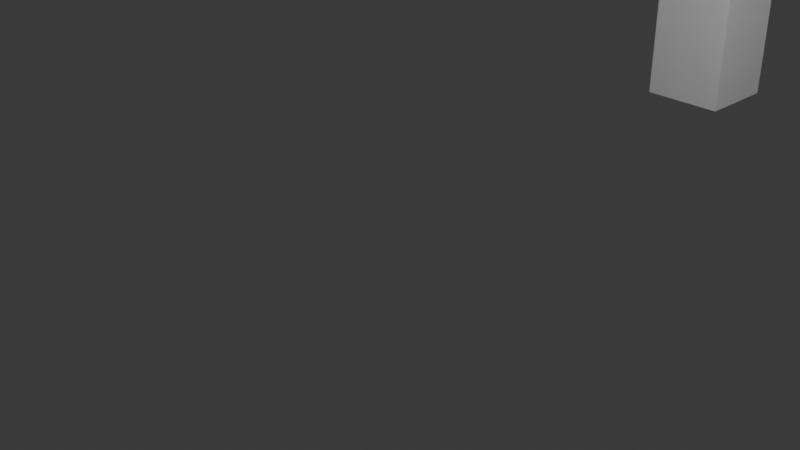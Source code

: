 # Source: diagrama_usuario.blend  (saved by Blender 4.1.24; exported with 4.5.12 LTS)
import bpy
from mathutils import Matrix  # noqa: F401  (used for matrix-valued properties, if any)

bpy.ops.wm.read_factory_settings(use_empty=True)
scene = bpy.context.scene
scene.name = 'Scene'

# ---- collections
col_collection = bpy.data.collections.new('Collection'); scene.collection.children.link(col_collection)

# ---- materials (node trees are filled in below, after node groups)
mat_material = bpy.data.materials.new('Material')
mat_material.alpha_threshold = 0.0
mat_material.use_transparent_shadow = False
mat_material.roughness = 0.5
mat_material.line_color = (0.0, 0.0, 0.0, 1.0)
mat_material_001 = bpy.data.materials.new('Material.001')
mat_material_001.alpha_threshold = 0.0
mat_material_001.use_transparent_shadow = False
mat_material_001.roughness = 0.5
mat_material_001.line_color = (0.0, 0.0, 0.0, 1.0)
mat_material_002 = bpy.data.materials.new('Material.002')
mat_material_002.alpha_threshold = 0.0
mat_material_002.use_transparent_shadow = False
mat_material_002.roughness = 0.5
mat_material_002.line_color = (0.0, 0.0, 0.0, 1.0)
mat_material_003 = bpy.data.materials.new('Material.003')
mat_material_003.alpha_threshold = 0.0
mat_material_003.use_transparent_shadow = False
mat_material_003.roughness = 0.5
mat_material_003.line_color = (0.0, 0.0, 0.0, 1.0)
mat_material_004 = bpy.data.materials.new('Material.004')
mat_material_004.alpha_threshold = 0.0
mat_material_004.use_transparent_shadow = False
mat_material_004.roughness = 0.5
mat_material_004.line_color = (0.0, 0.0, 0.0, 1.0)

# ---- material node trees
mat_material.use_nodes = True; mat_material.node_tree.nodes.clear()
_N = mat_material.node_tree.nodes; _L = mat_material.node_tree.links
n0 = _N.new('ShaderNodeOutputMaterial'); n0.name = 'Material Output'; n0.location = (300, 300)
n1 = _N.new('ShaderNodeBsdfPrincipled'); n1.name = 'Principled BSDF'; n1.location = (10, 300)
n1.inputs[3].default_value = 1.45
_L.new(n1.outputs[0], n0.inputs[0])
n0.is_active_output = True
mat_material_001.use_nodes = True; mat_material_001.node_tree.nodes.clear()
_N = mat_material_001.node_tree.nodes; _L = mat_material_001.node_tree.links
n0 = _N.new('ShaderNodeOutputMaterial'); n0.name = 'Material Output'; n0.location = (300, 300)
n1 = _N.new('ShaderNodeBsdfPrincipled'); n1.name = 'Principled BSDF'; n1.location = (10, 300)
n1.inputs[3].default_value = 1.45
_L.new(n1.outputs[0], n0.inputs[0])
n0.is_active_output = True
mat_material_002.use_nodes = True; mat_material_002.node_tree.nodes.clear()
_N = mat_material_002.node_tree.nodes; _L = mat_material_002.node_tree.links
n0 = _N.new('ShaderNodeOutputMaterial'); n0.name = 'Material Output'; n0.location = (300, 300)
n1 = _N.new('ShaderNodeBsdfPrincipled'); n1.name = 'Principled BSDF'; n1.location = (10, 300)
n1.inputs[3].default_value = 1.45
_L.new(n1.outputs[0], n0.inputs[0])
n0.is_active_output = True
mat_material_003.use_nodes = True; mat_material_003.node_tree.nodes.clear()
_N = mat_material_003.node_tree.nodes; _L = mat_material_003.node_tree.links
n0 = _N.new('ShaderNodeOutputMaterial'); n0.name = 'Material Output'; n0.location = (300, 300)
n1 = _N.new('ShaderNodeBsdfPrincipled'); n1.name = 'Principled BSDF'; n1.location = (10, 300)
n1.inputs[3].default_value = 1.45
_L.new(n1.outputs[0], n0.inputs[0])
n0.is_active_output = True
mat_material_004.use_nodes = True; mat_material_004.node_tree.nodes.clear()
_N = mat_material_004.node_tree.nodes; _L = mat_material_004.node_tree.links
n0 = _N.new('ShaderNodeOutputMaterial'); n0.name = 'Material Output'; n0.location = (300, 300)
n1 = _N.new('ShaderNodeBsdfPrincipled'); n1.name = 'Principled BSDF'; n1.location = (10, 300)
n1.inputs[3].default_value = 1.45
_L.new(n1.outputs[0], n0.inputs[0])
n0.is_active_output = True

# ---- world
world_world = bpy.data.worlds.new('World'); scene.world = world_world
world_world.use_nodes = True; world_world.node_tree.nodes.clear()
_N = world_world.node_tree.nodes; _L = world_world.node_tree.links
n0 = _N.new('ShaderNodeOutputWorld'); n0.name = 'World Output'; n0.location = (300, 300)
n1 = _N.new('ShaderNodeBackground'); n1.name = 'Background'; n1.location = (10, 300)
n1.inputs[0].default_value = (0.05088, 0.05088, 0.05088, 1.0)
_L.new(n1.outputs[0], n0.inputs[0])
n0.is_active_output = True
world_world.color = (0.05088, 0.05088, 0.05088)
world_world.use_sun_shadow = False
world_world.sun_shadow_jitter_overblur = 0.0

# ---- cameras
cam_camera = bpy.data.cameras.new('Camera')
cam_camera.clip_end = 100.0
cam_camera.ortho_scale = 7.314

# ---- lights
light_light = bpy.data.lights.new('Light', 'POINT')
light_light.transmission_factor = 0.0
light_light.energy = 1000.0
light_light.shadow_soft_size = 0.1
light_light.shadow_maximum_resolution = 0.006
light_light.use_absolute_resolution = True

# ---- meshes
me_cube = bpy.data.meshes.new('Cube')
me_cube.from_pydata([(1.0, 1.0, 1.0), (1.0, 1.0, -1.0), (1.0, -1.0, 1.0), (1.0, -1.0, -1.0), (-1.0, 1.0, 1.0), (-1.0, 1.0, -1.0), (-1.0, -1.0, 1.0), (-1.0, -1.0, -1.0)], [], [(0, 4, 6, 2), (3, 2, 6, 7), (7, 6, 4, 5), (5, 1, 3, 7), (1, 0, 2, 3), (5, 4, 0, 1)])
_uv = me_cube.uv_layers.new(name='UVMap')
_uv.uv.foreach_set('vector', [0.625, 0.5, 0.875, 0.5, 0.875, 0.75, 0.625, 0.75, 0.375, 0.75, 0.625, 0.75, 0.625, 1.0, 0.375, 1.0, 0.375, 0.0, 0.625, 0.0, 0.625, 0.25, 0.375, 0.25, 0.125, 0.5, 0.375, 0.5, 0.375, 0.75, 0.125, 0.75, 0.375, 0.5, 0.625, 0.5, 0.625, 0.75, 0.375, 0.75, 0.375, 0.25, 0.625, 0.25, 0.625, 0.5, 0.375, 0.5])
me_cube.materials.append(mat_material)
me_cube.use_mirror_vertex_groups = False
me_cube.update()
me_cube_001 = bpy.data.meshes.new('Cube.001')
me_cube_001.from_pydata([(1.0, 1.0, 1.0), (1.0, 1.0, -1.0), (1.0, -1.0, 1.0), (1.0, -1.0, -1.0), (-1.0, 1.0, 1.0), (-1.0, 1.0, -1.0), (-1.0, -1.0, 1.0), (-1.0, -1.0, -1.0)], [], [(0, 4, 6, 2), (3, 2, 6, 7), (7, 6, 4, 5), (5, 1, 3, 7), (1, 0, 2, 3), (5, 4, 0, 1)])
_uv = me_cube_001.uv_layers.new(name='UVMap')
_uv.uv.foreach_set('vector', [0.625, 0.5, 0.875, 0.5, 0.875, 0.75, 0.625, 0.75, 0.375, 0.75, 0.625, 0.75, 0.625, 1.0, 0.375, 1.0, 0.375, 0.0, 0.625, 0.0, 0.625, 0.25, 0.375, 0.25, 0.125, 0.5, 0.375, 0.5, 0.375, 0.75, 0.125, 0.75, 0.375, 0.5, 0.625, 0.5, 0.625, 0.75, 0.375, 0.75, 0.375, 0.25, 0.625, 0.25, 0.625, 0.5, 0.375, 0.5])
me_cube_001.materials.append(mat_material_001)
me_cube_001.use_mirror_vertex_groups = False
me_cube_001.update()
me_cube_002 = bpy.data.meshes.new('Cube.002')
me_cube_002.from_pydata([(1.0, 1.0, 1.0), (1.0, 1.0, -1.0), (1.0, -1.0, 1.0), (1.0, -1.0, -1.0), (-1.0, 1.0, 1.0), (-1.0, 1.0, -1.0), (-1.0, -1.0, 1.0), (-1.0, -1.0, -1.0)], [], [(0, 4, 6, 2), (3, 2, 6, 7), (7, 6, 4, 5), (5, 1, 3, 7), (1, 0, 2, 3), (5, 4, 0, 1)])
_uv = me_cube_002.uv_layers.new(name='UVMap')
_uv.uv.foreach_set('vector', [0.625, 0.5, 0.875, 0.5, 0.875, 0.75, 0.625, 0.75, 0.375, 0.75, 0.625, 0.75, 0.625, 1.0, 0.375, 1.0, 0.375, 0.0, 0.625, 0.0, 0.625, 0.25, 0.375, 0.25, 0.125, 0.5, 0.375, 0.5, 0.375, 0.75, 0.125, 0.75, 0.375, 0.5, 0.625, 0.5, 0.625, 0.75, 0.375, 0.75, 0.375, 0.25, 0.625, 0.25, 0.625, 0.5, 0.375, 0.5])
me_cube_002.materials.append(mat_material_002)
me_cube_002.use_mirror_vertex_groups = False
me_cube_002.update()
me_cube_003 = bpy.data.meshes.new('Cube.003')
me_cube_003.from_pydata([(1.0, 1.0, 1.0), (1.0, 1.0, -1.0), (1.0, -1.0, 1.0), (1.0, -1.0, -1.0), (-1.0, 1.0, 1.0), (-1.0, 1.0, -1.0), (-1.0, -1.0, 1.0), (-1.0, -1.0, -1.0)], [], [(0, 4, 6, 2), (3, 2, 6, 7), (7, 6, 4, 5), (5, 1, 3, 7), (1, 0, 2, 3), (5, 4, 0, 1)])
_uv = me_cube_003.uv_layers.new(name='UVMap')
_uv.uv.foreach_set('vector', [0.625, 0.5, 0.875, 0.5, 0.875, 0.75, 0.625, 0.75, 0.375, 0.75, 0.625, 0.75, 0.625, 1.0, 0.375, 1.0, 0.375, 0.0, 0.625, 0.0, 0.625, 0.25, 0.375, 0.25, 0.125, 0.5, 0.375, 0.5, 0.375, 0.75, 0.125, 0.75, 0.375, 0.5, 0.625, 0.5, 0.625, 0.75, 0.375, 0.75, 0.375, 0.25, 0.625, 0.25, 0.625, 0.5, 0.375, 0.5])
me_cube_003.materials.append(mat_material_003)
me_cube_003.use_mirror_vertex_groups = False
me_cube_003.update()
me_cube_004 = bpy.data.meshes.new('Cube.004')
me_cube_004.from_pydata([(1.0, 1.0, 1.0), (1.0, 1.0, -1.0), (1.0, -1.0, 1.0), (1.0, -1.0, -1.0), (-1.0, 1.0, 1.0), (-1.0, 1.0, -1.0), (-1.0, -1.0, 1.0), (-1.0, -1.0, -1.0)], [], [(0, 4, 6, 2), (3, 2, 6, 7), (7, 6, 4, 5), (5, 1, 3, 7), (1, 0, 2, 3), (5, 4, 0, 1)])
_uv = me_cube_004.uv_layers.new(name='UVMap')
_uv.uv.foreach_set('vector', [0.625, 0.5, 0.875, 0.5, 0.875, 0.75, 0.625, 0.75, 0.375, 0.75, 0.625, 0.75, 0.625, 1.0, 0.375, 1.0, 0.375, 0.0, 0.625, 0.0, 0.625, 0.25, 0.375, 0.25, 0.125, 0.5, 0.375, 0.5, 0.375, 0.75, 0.125, 0.75, 0.375, 0.5, 0.625, 0.5, 0.625, 0.75, 0.375, 0.75, 0.375, 0.25, 0.625, 0.25, 0.625, 0.5, 0.375, 0.5])
me_cube_004.materials.append(mat_material_004)
me_cube_004.use_mirror_vertex_groups = False
me_cube_004.update()

# ---- objects
ob_cube = bpy.data.objects.new('Cube', me_cube)
ob_light = bpy.data.objects.new('Light', light_light)
ob_camera = bpy.data.objects.new('Camera', cam_camera)
ob_cube_001 = bpy.data.objects.new('Cube.001', me_cube_001)
ob_cube_002 = bpy.data.objects.new('Cube.002', me_cube_002)
ob_cube_003 = bpy.data.objects.new('Cube.003', me_cube_003)
ob_cube_004 = bpy.data.objects.new('Cube.004', me_cube_004)

# ---- transforms, parenting, visibility, modifiers, constraints
ob_cube.location = (5.537, 0.0, 3.0)
ob_cube.scale = (0.5, 0.5, 3.0)
ob_cube.lock_rotations_4d = False
ob_cube.empty_display_type = 'ARROWS'
ob_cube.lineart.crease_threshold = 0.0
ob_light.location = (4.076, 1.005, 5.904)
ob_light.rotation_euler = (0.6503, 0.05522, 1.866)
ob_light.lock_rotations_4d = False
ob_light.empty_display_type = 'ARROWS'
ob_light.color = (0.0, 0.0, 0.0, 0.0)
ob_light.lineart.crease_threshold = 0.0
ob_camera.location = (7.359, -6.926, 4.958)
ob_camera.rotation_euler = (1.109, 0.0, 0.8149)
ob_camera.lock_rotations_4d = False
ob_camera.empty_display_type = 'ARROWS'
ob_camera.color = (0.0, 0.0, 0.0, 0.0)
ob_camera.display_type = 'WIRE'
ob_camera.lineart.crease_threshold = 0.0
ob_cube_001.location = (0.0, 5.5, 3.0)
ob_cube_001.scale = (0.5, 0.5, 3.0)
ob_cube_001.lock_rotations_4d = False
ob_cube_001.empty_display_type = 'ARROWS'
ob_cube_001.lineart.crease_threshold = 0.0
ob_cube_002.location = (0.005714, 0.0, 5.486)
ob_cube_002.scale = (0.5, 0.5, 0.5)
ob_cube_002.lock_rotations_4d = False
ob_cube_002.empty_display_type = 'ARROWS'
ob_cube_002.lineart.crease_threshold = 0.0
ob_cube_003.location = (0.005714, 4.551, 5.486)
ob_cube_003.scale = (0.5, 0.5, 0.5)
ob_cube_003.lock_rotations_4d = False
ob_cube_003.empty_display_type = 'ARROWS'
ob_cube_003.lineart.crease_threshold = 0.0
ob_cube_004.location = (4.582, 0.0, 5.486)
ob_cube_004.scale = (0.5, 0.5, 0.5)
ob_cube_004.lock_rotations_4d = False
ob_cube_004.empty_display_type = 'ARROWS'
ob_cube_004.lineart.crease_threshold = 0.0

# ---- collection membership
col_collection.objects.link(ob_cube)
col_collection.objects.link(ob_light)
col_collection.objects.link(ob_camera)
col_collection.objects.link(ob_cube_001)
col_collection.objects.link(ob_cube_002)
col_collection.objects.link(ob_cube_003)
col_collection.objects.link(ob_cube_004)

# ---- scene / render settings (as saved in the file)
scene.camera = ob_camera
scene.frame_start = 1; scene.frame_end = 250; scene.frame_set(1)
scene.render.engine = 'BLENDER_EEVEE_NEXT'
scene.cycles.sampling_pattern = 'TABULATED_SOBOL'
scene.eevee.ray_tracing_options.trace_max_roughness = 0.0
bpy.context.view_layer.update()
